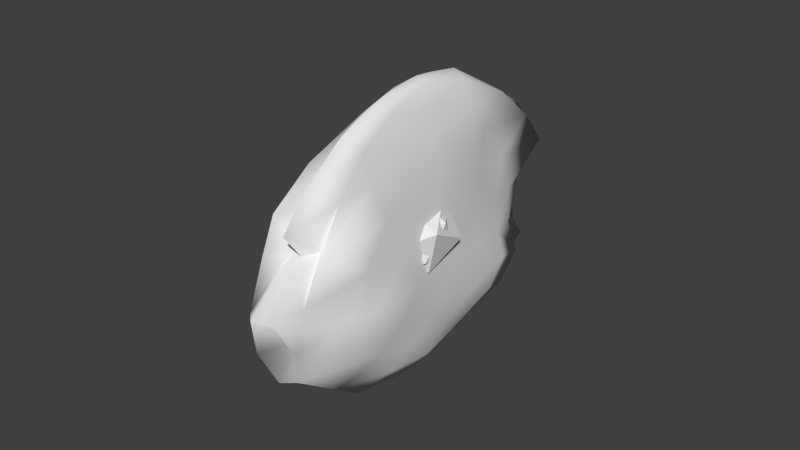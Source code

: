 # Source: npc_zerogmut_pose.blend  (saved by Blender 2.78.0; exported with 4.5.12 LTS)
import bpy
from mathutils import Matrix  # noqa: F401  (used for matrix-valued properties, if any)

bpy.ops.wm.read_factory_settings(use_empty=True)
scene = bpy.context.scene
scene.name = 'Scene'

# ---- collections
col_collection_1 = bpy.data.collections.new('Collection 1'); scene.collection.children.link(col_collection_1)

# ---- world
world_world = bpy.data.worlds.new('World'); scene.world = world_world
world_world.color = (0.05088, 0.05088, 0.05088)
world_world.use_sun_shadow = False
world_world.sun_shadow_jitter_overblur = 0.0
world_world.cycles.sampling_method = 'NONE'
world_world.cycles.sample_map_resolution = 256

# ---- meshes
me_icosphere_006 = bpy.data.meshes.new('Icosphere.006')
me_icosphere_006.from_pydata([(0.0, 0.0, -0.13), (0.09407, -0.06834, -0.05814), (-0.03593, -0.1106, -0.05814), (-0.1163, 0.0, -0.05814), (-0.03593, 0.1106, -0.05814), (0.09407, 0.06834, -0.05814), (0.03593, -0.1106, 0.05814), (-0.09407, -0.06834, 0.05814), (-0.09407, 0.06834, 0.05814), (0.03593, 0.1106, 0.05814), (0.1163, 0.0, 0.05814), (0.0, 0.0, 0.13)], [], [(0, 1, 2), (1, 0, 5), (0, 2, 3), (0, 3, 4), (0, 4, 5), (1, 5, 10), (2, 1, 6), (3, 2, 7), (4, 3, 8), (5, 4, 9), (1, 10, 6), (2, 6, 7), (3, 7, 8), (4, 8, 9), (5, 9, 10), (6, 10, 11), (7, 6, 11), (8, 7, 11), (9, 8, 11), (10, 9, 11)])
me_icosphere_006.use_remesh_preserve_volume = False
me_icosphere_006.use_remesh_preserve_attributes = False
me_icosphere_006.use_mirror_vertex_groups = False
me_icosphere_006.update()
me_icosphere_005 = bpy.data.meshes.new('Icosphere.005')
me_icosphere_005.from_pydata([(0.0, 0.0, -0.13), (0.09407, -0.06834, -0.05814), (-0.03593, -0.1106, -0.05814), (-0.1163, 0.0, -0.05814), (-0.03593, 0.1106, -0.05814), (0.09407, 0.06834, -0.05814), (0.03593, -0.1106, 0.05814), (-0.09407, -0.06834, 0.05814), (-0.09407, 0.06834, 0.05814), (0.03593, 0.1106, 0.05814), (0.1163, 0.0, 0.05814), (0.0, 0.0, 0.13)], [], [(0, 1, 2), (1, 0, 5), (0, 2, 3), (0, 3, 4), (0, 4, 5), (1, 5, 10), (2, 1, 6), (3, 2, 7), (4, 3, 8), (5, 4, 9), (1, 10, 6), (2, 6, 7), (3, 7, 8), (4, 8, 9), (5, 9, 10), (6, 10, 11), (7, 6, 11), (8, 7, 11), (9, 8, 11), (10, 9, 11)])
me_icosphere_005.use_remesh_preserve_volume = False
me_icosphere_005.use_remesh_preserve_attributes = False
me_icosphere_005.use_mirror_vertex_groups = False
me_icosphere_005.update()
me_icosphere_004 = bpy.data.meshes.new('Icosphere.004')
me_icosphere_004.from_pydata([(0.0, 0.0, -0.13), (0.09407, -0.06834, -0.05814), (-0.03593, -0.1106, -0.05814), (-0.1163, 0.0, -0.05814), (-0.03593, 0.1106, -0.05814), (0.09407, 0.06834, -0.05814), (0.03593, -0.1106, 0.05814), (-0.09407, -0.06834, 0.05814), (-0.09407, 0.06834, 0.05814), (0.03593, 0.1106, 0.05814), (0.1163, 0.0, 0.05814), (0.0, 0.0, 0.13)], [], [(0, 1, 2), (1, 0, 5), (0, 2, 3), (0, 3, 4), (0, 4, 5), (1, 5, 10), (2, 1, 6), (3, 2, 7), (4, 3, 8), (5, 4, 9), (1, 10, 6), (2, 6, 7), (3, 7, 8), (4, 8, 9), (5, 9, 10), (6, 10, 11), (7, 6, 11), (8, 7, 11), (9, 8, 11), (10, 9, 11)])
me_icosphere_004.use_remesh_preserve_volume = False
me_icosphere_004.use_remesh_preserve_attributes = False
me_icosphere_004.use_mirror_vertex_groups = False
me_icosphere_004.update()
me_icosphere_003 = bpy.data.meshes.new('Icosphere.003')
me_icosphere_003.from_pydata([(0.0, 0.0, -0.13), (0.09407, -0.06834, -0.05814), (-0.03593, -0.1106, -0.05814), (-0.1163, 0.0, -0.05814), (-0.03593, 0.1106, -0.05814), (0.09407, 0.06834, -0.05814), (0.03593, -0.1106, 0.05814), (-0.09407, -0.06834, 0.05814), (-0.09407, 0.06834, 0.05814), (0.03593, 0.1106, 0.05814), (0.1163, 0.0, 0.05814), (0.0, 0.0, 0.13)], [], [(0, 1, 2), (1, 0, 5), (0, 2, 3), (0, 3, 4), (0, 4, 5), (1, 5, 10), (2, 1, 6), (3, 2, 7), (4, 3, 8), (5, 4, 9), (1, 10, 6), (2, 6, 7), (3, 7, 8), (4, 8, 9), (5, 9, 10), (6, 10, 11), (7, 6, 11), (8, 7, 11), (9, 8, 11), (10, 9, 11)])
me_icosphere_003.use_remesh_preserve_volume = False
me_icosphere_003.use_remesh_preserve_attributes = False
me_icosphere_003.use_mirror_vertex_groups = False
me_icosphere_003.update()
me_icosphere_002 = bpy.data.meshes.new('Icosphere.002')
me_icosphere_002.from_pydata([(0.0, 0.0, -0.13), (0.09407, -0.06834, -0.05814), (-0.03593, -0.1106, -0.05814), (-0.1163, 0.0, -0.05814), (-0.03593, 0.1106, -0.05814), (0.09407, 0.06834, -0.05814), (0.03593, -0.1106, 0.05814), (-0.09407, -0.06834, 0.05814), (-0.09407, 0.06834, 0.05814), (0.03593, 0.1106, 0.05814), (0.1163, 0.0, 0.05814), (0.0, 0.0, 0.13)], [], [(0, 1, 2), (1, 0, 5), (0, 2, 3), (0, 3, 4), (0, 4, 5), (1, 5, 10), (2, 1, 6), (3, 2, 7), (4, 3, 8), (5, 4, 9), (1, 10, 6), (2, 6, 7), (3, 7, 8), (4, 8, 9), (5, 9, 10), (6, 10, 11), (7, 6, 11), (8, 7, 11), (9, 8, 11), (10, 9, 11)])
me_icosphere_002.use_remesh_preserve_volume = False
me_icosphere_002.use_remesh_preserve_attributes = False
me_icosphere_002.use_mirror_vertex_groups = False
me_icosphere_002.update()
me_icosphere_001 = bpy.data.meshes.new('Icosphere.001')
me_icosphere_001.from_pydata([(0.0, 0.0, -0.13), (0.09407, -0.06834, -0.05814), (-0.03593, -0.1106, -0.05814), (-0.1163, 0.0, -0.05814), (-0.03593, 0.1106, -0.05814), (0.09407, 0.06834, -0.05814), (0.03593, -0.1106, 0.05814), (-0.09407, -0.06834, 0.05814), (-0.09407, 0.06834, 0.05814), (0.03593, 0.1106, 0.05814), (0.1163, 0.0, 0.05814), (0.0, 0.0, 0.13)], [], [(0, 1, 2), (1, 0, 5), (0, 2, 3), (0, 3, 4), (0, 4, 5), (1, 5, 10), (2, 1, 6), (3, 2, 7), (4, 3, 8), (5, 4, 9), (1, 10, 6), (2, 6, 7), (3, 7, 8), (4, 8, 9), (5, 9, 10), (6, 10, 11), (7, 6, 11), (8, 7, 11), (9, 8, 11), (10, 9, 11)])
me_icosphere_001.use_remesh_preserve_volume = False
me_icosphere_001.use_remesh_preserve_attributes = False
me_icosphere_001.use_mirror_vertex_groups = False
me_icosphere_001.update()
me_icosphere = bpy.data.meshes.new('Icosphere')
me_icosphere.from_pydata([(0.0, 0.0, -0.9207), (0.7236, -0.5257, -0.4117), (-0.2764, -0.8506, -0.4117), (-0.8944, 0.0, -0.4117), (-0.2764, 0.8506, -0.4117), (0.7236, 0.5257, -0.4117), (0.2764, -0.8506, 0.4117), (-0.7236, -0.5257, 0.4117), (-0.7236, 0.5257, 0.4117), (0.2764, 0.8506, 0.4117), (0.8944, 0.0, 0.4117), (0.0, 0.0, 0.9207), (-0.2328, -0.7166, -0.6054), (-0.1625, -0.5, -0.7832), (-0.07761, -0.2389, -0.8912), (0.2032, -0.1476, -0.8912), (0.4253, -0.309, -0.7832), (0.6095, -0.4429, -0.6054), (0.5319, -0.6817, -0.4624), (0.2629, -0.809, -0.484), (-0.02964, -0.8642, -0.4624), (0.8127, 0.2952, -0.4624), (0.8506, 0.0, -0.484), (0.8127, -0.2952, -0.4624), (0.2032, 0.1476, -0.8912), (0.4253, 0.309, -0.7832), (0.6095, 0.4429, -0.6054), (-0.7534, 0.0, -0.6053), (-0.5257, 0.0, -0.7832), (-0.2511, 0.0, -0.8912), (-0.484, -0.7166, -0.4624), (-0.6882, -0.5, -0.484), (-0.8311, -0.2389, -0.4624), (-0.2328, 0.7166, -0.6054), (-0.1625, 0.5, -0.7832), (-0.07761, 0.2389, -0.8912), (-0.8311, 0.2389, -0.4624), (-0.6882, 0.5, -0.484), (-0.484, 0.7166, -0.4624), (-0.02964, 0.8642, -0.4624), (0.2629, 0.809, -0.484), (0.5319, 0.6817, -0.4624), (0.9566, -0.1476, 0.2312), (0.9511, -0.309, -1.397e-08), (0.8607, -0.4429, -0.2312), (0.8607, 0.4429, -0.2312), (0.9511, 0.309, 1.829e-08), (0.9566, 0.1476, 0.2312), (0.1552, -0.9554, 0.2312), (0.0, -1.0, -1.397e-08), (-0.1552, -0.9554, -0.2312), (0.6872, -0.6817, -0.2312), (0.5878, -0.809, 1.829e-08), (0.436, -0.8642, 0.2312), (-0.8607, -0.4429, 0.2312), (-0.9511, -0.309, -1.397e-08), (-0.9566, -0.1476, -0.2312), (-0.436, -0.8642, -0.2312), (-0.5878, -0.809, 1.829e-08), (-0.6872, -0.6817, 0.2312), (-0.6872, 0.6817, 0.2312), (-0.5878, 0.809, -1.397e-08), (-0.436, 0.8642, -0.2312), (-0.9566, 0.1476, -0.2312), (-0.9511, 0.309, 1.829e-08), (-0.8607, 0.4429, 0.2312), (0.436, 0.8642, 0.2312), (0.5878, 0.809, -1.397e-08), (0.6872, 0.6817, -0.2312), (-0.1552, 0.9554, -0.2312), (0.0, 1.0, 1.829e-08), (0.1552, 0.9554, 0.2312), (0.8311, -0.2389, 0.4624), (0.6882, -0.5, 0.484), (0.484, -0.7166, 0.4624), (0.02964, -0.8642, 0.4624), (-0.2629, -0.809, 0.484), (-0.5319, -0.6817, 0.4624), (-0.8127, -0.2952, 0.4624), (-0.8506, 0.0, 0.484), (-0.8127, 0.2952, 0.4624), (-0.5319, 0.6817, 0.4624), (-0.2629, 0.809, 0.484), (0.02964, 0.8642, 0.4624), (0.484, 0.7166, 0.4624), (0.6882, 0.5, 0.484), (0.8311, 0.2389, 0.4624), (0.07761, -0.2389, 0.8912), (0.1625, -0.5, 0.7832), (0.2328, -0.7166, 0.6054), (0.7534, 0.0, 0.6053), (0.5257, 0.0, 0.7832), (0.2511, 0.0, 0.8912), (-0.2032, -0.1476, 0.8912), (-0.4253, -0.309, 0.7832), (-0.6095, -0.4429, 0.6054), (-0.2032, 0.1476, 0.8912), (-0.4253, 0.309, 0.7832), (-0.6095, 0.4429, 0.6054), (0.07761, 0.2389, 0.8912), (0.1625, 0.5, 0.7832), (0.2328, 0.7166, 0.6054), (0.05279, -0.6882, -0.6662), (0.1382, -0.4253, -0.8235), (0.3618, -0.5878, -0.6662), (0.6708, 0.1625, -0.6662), (0.6708, -0.1625, -0.6662), (0.4472, -7.38e-07, -0.8235), (-0.6382, -0.2629, -0.6662), (-0.3618, -0.2629, -0.8235), (-0.4472, -0.5257, -0.6662), (-0.4472, 0.5257, -0.6662), (-0.3618, 0.2629, -0.8235), (-0.6382, 0.2629, -0.6662), (0.3618, 0.5878, -0.6662), (0.1382, 0.4253, -0.8235), (0.05279, 0.6882, -0.6662), (1.0, 0.0, 2.16e-09), (0.9472, -0.1625, -0.2545), (0.9472, 0.1625, -0.2545), (0.309, -0.9511, 2.16e-09), (0.1382, -0.9511, -0.2545), (0.4472, -0.8506, -0.2545), (-0.809, -0.5878, 2.16e-09), (-0.8618, -0.4253, -0.2545), (-0.6708, -0.6882, -0.2545), (-0.809, 0.5878, 2.16e-09), (-0.6708, 0.6882, -0.2545), (-0.8618, 0.4253, -0.2545), (0.309, 0.9511, 2.16e-09), (0.4472, 0.8506, -0.2545), (0.1382, 0.9511, -0.2545), (0.6708, -0.6882, 0.2545), (0.809, -0.5878, -1.749e-06), (0.8618, -0.4253, 0.2545), (-0.4472, -0.8506, 0.2545), (-0.309, -0.9511, -7.225e-07), (-0.1382, -0.9511, 0.2545), (-0.9472, 0.1625, 0.2545), (-1.0, -3.608e-07, 5.759e-07), (-0.9472, -0.1625, 0.2545), (-0.1382, 0.9511, 0.2545), (-0.309, 0.9511, -4.508e-07), (-0.4472, 0.8506, 0.2545), (0.8618, 0.4253, 0.2545), (0.809, 0.5878, 2.16e-09), (0.6708, 0.6882, 0.2545), (0.3618, -0.2629, 0.8235), (0.4472, -0.5257, 0.6662), (0.6382, -0.2629, 0.6662), (-0.1382, -0.4253, 0.8235), (-0.3618, -0.5878, 0.6662), (-0.05279, -0.6882, 0.6662), (-0.4472, 0.0, 0.8235), (-0.6708, 0.1625, 0.6662), (-0.6708, -0.1625, 0.6662), (-0.1382, 0.4253, 0.8235), (-0.05279, 0.6882, 0.6662), (-0.3618, 0.5878, 0.6662), (0.3618, 0.2629, 0.8235), (0.6382, 0.2629, 0.6662), (0.4472, 0.5257, 0.6662)], [], [(0, 15, 14), (1, 17, 23), (0, 14, 29), (0, 29, 35), (0, 35, 24), (1, 23, 44), (2, 20, 50), (3, 32, 56), (4, 38, 62), (5, 41, 68), (1, 44, 51), (2, 50, 57), (3, 56, 63), (4, 62, 69), (5, 68, 45), (6, 74, 89), (7, 77, 95), (8, 80, 98), (9, 83, 101), (10, 86, 90), (12, 20, 2), (13, 102, 12), (14, 103, 13), (12, 102, 20), (102, 19, 20), (13, 103, 102), (103, 104, 102), (102, 104, 19), (104, 18, 19), (14, 15, 103), (15, 16, 103), (103, 16, 104), (16, 17, 104), (104, 17, 18), (17, 1, 18), (21, 26, 5), (22, 105, 21), (23, 106, 22), (21, 105, 26), (105, 25, 26), (22, 106, 105), (106, 107, 105), (105, 107, 25), (107, 24, 25), (23, 17, 106), (17, 16, 106), (106, 16, 107), (16, 15, 107), (107, 15, 24), (15, 0, 24), (27, 32, 3), (28, 108, 27), (29, 109, 28), (27, 108, 32), (108, 31, 32), (28, 109, 108), (109, 110, 108), (108, 110, 31), (110, 30, 31), (29, 14, 109), (14, 13, 109), (109, 13, 110), (13, 12, 110), (110, 12, 30), (12, 2, 30), (33, 38, 4), (34, 111, 33), (35, 112, 34), (33, 111, 38), (111, 37, 38), (34, 112, 111), (112, 113, 111), (111, 113, 37), (113, 36, 37), (35, 29, 112), (29, 28, 112), (112, 28, 113), (28, 27, 113), (113, 27, 36), (27, 3, 36), (26, 41, 5), (25, 114, 26), (24, 115, 25), (26, 114, 41), (114, 40, 41), (25, 115, 114), (115, 116, 114), (114, 116, 40), (116, 39, 40), (24, 35, 115), (35, 34, 115), (115, 34, 116), (34, 33, 116), (116, 33, 39), (33, 4, 39), (42, 47, 10), (43, 117, 42), (44, 118, 43), (42, 117, 47), (117, 46, 47), (43, 118, 117), (118, 119, 117), (117, 119, 46), (119, 45, 46), (44, 23, 118), (23, 22, 118), (118, 22, 119), (22, 21, 119), (119, 21, 45), (21, 5, 45), (48, 53, 6), (49, 120, 48), (50, 121, 49), (48, 120, 53), (120, 52, 53), (49, 121, 120), (121, 122, 120), (120, 122, 52), (122, 51, 52), (50, 20, 121), (20, 19, 121), (121, 19, 122), (19, 18, 122), (122, 18, 51), (18, 1, 51), (54, 59, 7), (55, 123, 54), (56, 124, 55), (54, 123, 59), (123, 58, 59), (55, 124, 123), (124, 125, 123), (123, 125, 58), (125, 57, 58), (56, 32, 124), (32, 31, 124), (124, 31, 125), (31, 30, 125), (125, 30, 57), (30, 2, 57), (60, 65, 8), (61, 126, 60), (62, 127, 61), (60, 126, 65), (126, 64, 65), (61, 127, 126), (127, 128, 126), (126, 128, 64), (128, 63, 64), (62, 38, 127), (38, 37, 127), (127, 37, 128), (37, 36, 128), (128, 36, 63), (36, 3, 63), (66, 71, 9), (67, 129, 66), (68, 130, 67), (66, 129, 71), (129, 70, 71), (67, 130, 129), (130, 131, 129), (129, 131, 70), (131, 69, 70), (68, 41, 130), (41, 40, 130), (130, 40, 131), (40, 39, 131), (131, 39, 69), (39, 4, 69), (53, 74, 6), (52, 132, 53), (51, 133, 52), (53, 132, 74), (132, 73, 74), (52, 133, 132), (133, 134, 132), (132, 134, 73), (134, 72, 73), (51, 44, 133), (44, 43, 133), (133, 43, 134), (43, 42, 134), (134, 42, 72), (42, 10, 72), (59, 77, 7), (58, 135, 59), (57, 136, 58), (59, 135, 77), (135, 76, 77), (58, 136, 135), (136, 137, 135), (135, 137, 76), (137, 75, 76), (57, 50, 136), (50, 49, 136), (136, 49, 137), (49, 48, 137), (137, 48, 75), (48, 6, 75), (65, 80, 8), (64, 138, 65), (63, 139, 64), (65, 138, 80), (138, 79, 80), (64, 139, 138), (139, 140, 138), (138, 140, 79), (140, 78, 79), (63, 56, 139), (56, 55, 139), (139, 55, 140), (55, 54, 140), (140, 54, 78), (54, 7, 78), (71, 83, 9), (70, 141, 71), (69, 142, 70), (71, 141, 83), (141, 82, 83), (70, 142, 141), (142, 143, 141), (141, 143, 82), (143, 81, 82), (69, 62, 142), (62, 61, 142), (142, 61, 143), (61, 60, 143), (143, 60, 81), (60, 8, 81), (47, 86, 10), (46, 144, 47), (45, 145, 46), (47, 144, 86), (144, 85, 86), (46, 145, 144), (145, 146, 144), (144, 146, 85), (146, 84, 85), (45, 68, 145), (68, 67, 145), (145, 67, 146), (67, 66, 146), (146, 66, 84), (66, 9, 84), (87, 92, 11), (88, 147, 87), (89, 148, 88), (87, 147, 92), (147, 91, 92), (88, 148, 147), (148, 149, 147), (147, 149, 91), (149, 90, 91), (89, 74, 148), (74, 73, 148), (148, 73, 149), (73, 72, 149), (149, 72, 90), (72, 10, 90), (93, 87, 11), (94, 150, 93), (95, 151, 94), (93, 150, 87), (150, 88, 87), (94, 151, 150), (151, 152, 150), (150, 152, 88), (152, 89, 88), (95, 77, 151), (77, 76, 151), (151, 76, 152), (76, 75, 152), (152, 75, 89), (75, 6, 89), (96, 93, 11), (97, 153, 96), (98, 154, 97), (96, 153, 93), (153, 94, 93), (97, 154, 153), (154, 155, 153), (153, 155, 94), (155, 95, 94), (98, 80, 154), (80, 79, 154), (154, 79, 155), (79, 78, 155), (155, 78, 95), (78, 7, 95), (99, 96, 11), (100, 156, 99), (101, 157, 100), (99, 156, 96), (156, 97, 96), (100, 157, 156), (157, 158, 156), (156, 158, 97), (158, 98, 97), (101, 83, 157), (83, 82, 157), (157, 82, 158), (82, 81, 158), (158, 81, 98), (81, 8, 98), (92, 99, 11), (91, 159, 92), (90, 160, 91), (92, 159, 99), (159, 100, 99), (91, 160, 159), (160, 161, 159), (159, 161, 100), (161, 101, 100), (90, 86, 160), (86, 85, 160), (160, 85, 161), (85, 84, 161), (161, 84, 101), (84, 9, 101)])
me_icosphere.polygons.foreach_set('use_smooth', [True] * 320)
me_icosphere.use_remesh_preserve_volume = False
me_icosphere.use_remesh_preserve_attributes = False
me_icosphere.use_mirror_vertex_groups = False
me_icosphere.update()
lat_lattice = bpy.data.lattices.new('Lattice')
lat_lattice.points_u = 7
lat_lattice.points.foreach_set('co_deform', [-0.5, -0.5, -0.5, -0.3333, -0.5, -0.5, -0.1667, -0.5, -0.5, 2.98e-08, -0.5, -0.5, 0.1667, -0.5, -0.5, 0.3333, -0.5, -0.5, 0.5, -0.5, -0.5, -0.5, 0.5, -0.5, -0.3333, 0.5, -0.5, -0.1667, 0.5, -0.5, 2.98e-08, 0.5, -0.5, 0.1667, 0.5, -0.5, 0.3333, 0.5, -0.5, 0.5, 0.5, -0.5, -0.5, -0.5, 0.5, -0.3333, -0.5, 0.5, -0.1667, -0.5, 0.5, 2.98e-08, -0.5, 0.5, 0.1667, -0.5, 0.5, 0.3333, -0.5, 0.5, 0.5, -0.5, 0.5, -0.5, 0.5, 0.5, -0.3333, 0.5, 0.5, -0.1667, 0.5, 0.5, 2.98e-08, 0.5, 0.5, 0.1667, 0.5, 0.5, 0.3333, 0.5, 0.5, 0.5, 0.5, 0.5])

# ---- objects
ob_zerog_gib6 = bpy.data.objects.new('zerog_gib6', me_icosphere_006)
ob_zerog_gib5 = bpy.data.objects.new('zerog_gib5', me_icosphere_005)
ob_zerog_gib4 = bpy.data.objects.new('zerog_gib4', me_icosphere_004)
ob_zerog_gib3 = bpy.data.objects.new('zerog_gib3', me_icosphere_003)
ob_zerog_gib2 = bpy.data.objects.new('zerog_gib2', me_icosphere_002)
ob_zerog_gib1 = bpy.data.objects.new('zerog_gib1', me_icosphere_001)
ob_squeeze_lattice = bpy.data.objects.new('squeeze_lattice', lat_lattice)
ob_hook3 = bpy.data.objects.new('Hook3', None)
ob_hook2 = bpy.data.objects.new('Hook2', None)
ob_hook1 = bpy.data.objects.new('Hook1', None)
ob_zerog_mut_mesh = bpy.data.objects.new('zerog_mut_mesh', me_icosphere)

# ---- transforms, parenting, visibility, modifiers, constraints
ob_zerog_gib6.location = (0.0, 0.0, 0.0)
ob_zerog_gib6.rotation_euler = (0.129, 0.311, 0.5006)
ob_zerog_gib6.scale = (1.408, 1.408, 1.408)
ob_zerog_gib6.lineart.crease_threshold = 0.0
ob_zerog_gib5.location = (0.0, 0.0, 0.0)
ob_zerog_gib5.rotation_euler = (-0.1636, 0.6206, 0.5359)
ob_zerog_gib5.scale = (2.081, 2.081, 2.081)
ob_zerog_gib5.lineart.crease_threshold = 0.0
ob_zerog_gib4.location = (0.0, 0.0, 0.0)
ob_zerog_gib4.scale = (1.465, 1.465, 1.465)
ob_zerog_gib4.lineart.crease_threshold = 0.0
ob_zerog_gib3.location = (0.0, 0.0, 0.0)
ob_zerog_gib3.rotation_euler = (0.0, 1.57, -1.85)
ob_zerog_gib3.scale = (1.242, 1.242, 1.242)
ob_zerog_gib3.lineart.crease_threshold = 0.0
ob_zerog_gib2.location = (0.0, 0.0, 0.0)
ob_zerog_gib2.scale = (1.911, 1.911, 1.911)
ob_zerog_gib2.lineart.crease_threshold = 0.0
ob_zerog_gib1.location = (0.0, 0.0, 0.0)
ob_zerog_gib1.lineart.crease_threshold = 0.0
ob_squeeze_lattice.location = (0.0, 0.0, 0.0)
ob_squeeze_lattice.scale = (2.241, 2.241, 2.241)
ob_squeeze_lattice.hide_viewport = True
ob_squeeze_lattice.lineart.crease_threshold = 0.0
ob_hook3.location = (0.0, 0.0, 0.0)
ob_hook3.scale = (1.0, 1.0, 1.019)
ob_hook3.empty_display_type = 'ARROWS'
ob_hook3.empty_image_offset = (0.0, 0.0)
ob_hook3.lineart.crease_threshold = 0.0
ob_hook2.location = (0.0, 0.0, 0.0)
ob_hook2.scale = (1.308, 1.308, 0.9942)
ob_hook2.empty_display_type = 'ARROWS'
ob_hook2.empty_image_offset = (0.0, 0.0)
ob_hook2.lineart.crease_threshold = 0.0
ob_hook1.location = (0.0, 0.0, 0.0)
ob_hook1.scale = (1.002, 1.002, 1.002)
ob_hook1.empty_display_type = 'ARROWS'
ob_hook1.empty_image_offset = (0.0, 0.0)
ob_hook1.lineart.crease_threshold = 0.0
ob_zerog_mut_mesh.location = (0.0, 0.0, 0.0)
ob_zerog_mut_mesh.lineart.crease_threshold = 0.0
_vg = ob_zerog_mut_mesh.vertex_groups.new(name='HookGroup1')
_vg.add([0, 1, 3, 4, 5, 8, 10, 11, 12, 13, 14, 15, 18, 20, 21, 24, 27, 30, 31, 32, 35, 36, 39, 41, 43, 44, 45, 57, 59, 61, 63, 65, 66, 68, 73, 74, 75, 77, 78, 81, 82, 83, 84, 87, 89, 90, 92, 95, 99, 101, 102, 103, 106, 107, 110, 113, 115, 117, 118, 119, 120, 126, 127, 128, 129, 132, 133, 137, 140, 141, 142, 143, 144, 145, 146, 147, 150, 153, 155, 156, 158, 159, 160, 161], 1.0, 'REPLACE')
_vg = ob_zerog_mut_mesh.vertex_groups.new(name='HookGroup2')
_vg.add([0, 1, 4, 5, 6, 8, 12, 13, 18, 19, 20, 21, 26, 29, 30, 34, 35, 36, 39, 41, 44, 49, 50, 52, 54, 59, 60, 61, 62, 63, 65, 66, 76, 79, 82, 84, 86, 87, 88, 89, 92, 95, 96, 97, 99, 103, 104, 107, 109, 112, 113, 114, 120, 122, 123, 132, 135, 136, 138, 139, 141, 143, 151, 154, 155, 158, 159, 160, 161], 1.0, 'REPLACE')
_vg = ob_zerog_mut_mesh.vertex_groups.new(name='HookGroup3')
_vg.add([6, 7, 8, 10, 11, 15, 16, 18, 20, 21, 23, 24, 26, 27, 31, 32, 33, 34, 35, 36, 37, 39, 40, 41, 42, 45, 47, 50, 52, 56, 57, 59, 60, 62, 63, 64, 66, 67, 68, 70, 71, 73, 76, 77, 78, 79, 80, 81, 85, 87, 88, 90, 92, 93, 96, 97, 98, 99, 100, 103, 104, 108, 111, 114, 116, 118, 119, 120, 121, 122, 123, 126, 127, 129, 131, 133, 140, 142, 148, 150, 153, 155, 157, 159, 160, 161], 1.0, 'REPLACE')
_vg = ob_zerog_mut_mesh.vertex_groups.new(name='HookGroup4')
_m = ob_zerog_mut_mesh.modifiers.new('Hook', 'HOOK')
_m.falloff_type = 'INVERSE_SQUARE'
_m.object = ob_hook1
_m.vertex_group = 'HookGroup1'
_m = ob_zerog_mut_mesh.modifiers.new('Hook.001', 'HOOK')
_m.falloff_type = 'INVERSE_SQUARE'
_m.object = ob_hook2
_m.vertex_group = 'HookGroup2'
_m = ob_zerog_mut_mesh.modifiers.new('Hook.002', 'HOOK')
_m.falloff_type = 'INVERSE_SQUARE'
_m.object = ob_hook3
_m.vertex_group = 'HookGroup3'
_m = ob_zerog_mut_mesh.modifiers.new('Lattice', 'LATTICE')
_m.object = ob_squeeze_lattice

# ---- collection membership
col_collection_1.objects.link(ob_zerog_gib6)
col_collection_1.objects.link(ob_zerog_gib5)
col_collection_1.objects.link(ob_zerog_gib4)
col_collection_1.objects.link(ob_zerog_gib3)
col_collection_1.objects.link(ob_zerog_gib2)
col_collection_1.objects.link(ob_zerog_gib1)
col_collection_1.objects.link(ob_squeeze_lattice)
col_collection_1.objects.link(ob_hook3)
col_collection_1.objects.link(ob_hook2)
col_collection_1.objects.link(ob_hook1)
col_collection_1.objects.link(ob_zerog_mut_mesh)

# ---- scene / render settings (as saved in the file)
scene.frame_start = 1; scene.frame_end = 49; scene.frame_set(1)
scene.render.engine = 'BLENDER_EEVEE_NEXT'
scene.render.resolution_percentage = 50
scene.render.fps = 8
scene.render.dither_intensity = 0.0
scene.cycles.use_denoising = False
scene.cycles.samples = 10
scene.cycles.sampling_pattern = 'TABULATED_SOBOL'
scene.cycles.light_sampling_threshold = 0.0
scene.cycles.use_adaptive_sampling = False
scene.cycles.use_light_tree = False
scene.cycles.blur_glossy = 0.0
scene.cycles.pixel_filter_type = 'GAUSSIAN'
scene.cycles.sample_clamp_indirect = 0.0
scene.view_settings.view_transform = 'Standard'
bpy.context.view_layer.update()

# ---- added for rendering (the .blend has no active camera and no usable light): camera, sun
cam_auto = bpy.data.cameras.new('AutoCamera')
cam_auto.lens = 50.0
cam_auto.sensor_width = 36.0
cam_auto.clip_end = 1000.0
ob_auto_camera = bpy.data.objects.new('AutoCamera', cam_auto)
scene.collection.objects.link(ob_auto_camera)
ob_auto_camera.location = (3.60093, -4.46015, 2.96449)
ob_auto_camera.rotation_euler = (1.09748, -7.21219e-08, 0.694738)
scene.camera = ob_auto_camera
light_auto_sun = bpy.data.lights.new('AutoSun', 'SUN')
light_auto_sun.energy = 3.0
light_auto_sun.angle = 0.0523599
ob_auto_sun = bpy.data.objects.new('AutoSun', light_auto_sun)
scene.collection.objects.link(ob_auto_sun)
ob_auto_sun.rotation_euler = (0.872665, 0.174533, 0.523599)
bpy.context.view_layer.update()
